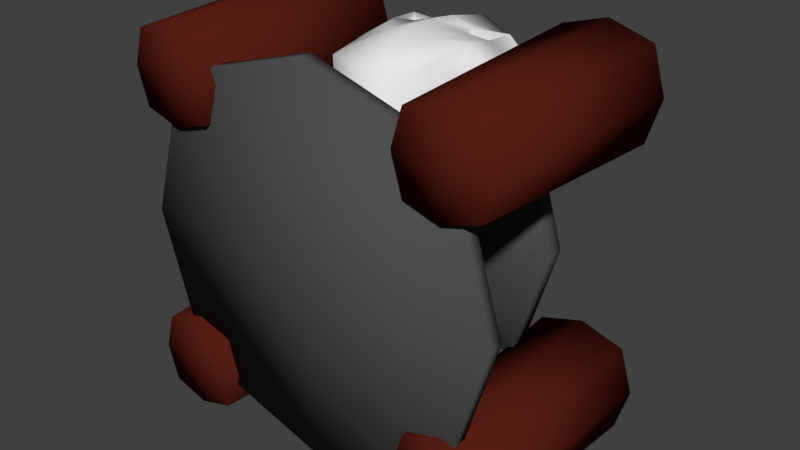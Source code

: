 # Source: Zombie_Necropolis.blend  (saved by Blender 2.72.0; exported with 4.5.12 LTS)
import bpy
from mathutils import Matrix  # noqa: F401  (used for matrix-valued properties, if any)

bpy.ops.wm.read_factory_settings(use_empty=True)
scene = bpy.context.scene
scene.name = 'Scene'

# ---- collections
col_collection_1 = bpy.data.collections.new('Collection 1'); scene.collection.children.link(col_collection_1)

# ---- materials (node trees are filled in below, after node groups)
mat_bleached_stone = bpy.data.materials.new('Bleached Stone')
mat_bleached_stone.alpha_threshold = 0.0
mat_bleached_stone.use_transparent_shadow = False
mat_bleached_stone.roughness = 0.5
mat_bleached_stone.specular_intensity = 0.15
mat_bleached_stone.line_color = (0.0, 0.0, 0.0, 1.0)
mat_dark_stone = bpy.data.materials.new('Dark Stone')
mat_dark_stone.alpha_threshold = 0.0
mat_dark_stone.use_transparent_shadow = False
mat_dark_stone.diffuse_color = (0.08001, 0.08001, 0.08001, 1.0)
mat_dark_stone.specular_color = (0.2079, 0.2079, 0.2079)
mat_dark_stone.roughness = 0.5
mat_dark_stone.specular_intensity = 0.15
mat_red_stone = bpy.data.materials.new('Red Stone')
mat_red_stone.alpha_threshold = 0.0
mat_red_stone.use_transparent_shadow = False
mat_red_stone.diffuse_color = (0.09463, 0.01378, 0.007567, 1.0)
mat_red_stone.specular_color = (0.1789, 0.01687, 0.01039)
mat_red_stone.roughness = 0.5
mat_red_stone.specular_intensity = 0.15
mat_glowing_red = bpy.data.materials.new('Glowing Red')
mat_glowing_red.alpha_threshold = 0.0
mat_glowing_red.use_transparent_shadow = False
mat_glowing_red.diffuse_color = (0.5705, 0.05186, 0.02798, 1.0)
mat_glowing_red.specular_color = (0.6038, 0.6038, 0.6038)
mat_glowing_red.roughness = 0.5
mat_glowing_red.specular_intensity = 0.05

# ---- material node trees

# ---- world
world_world = bpy.data.worlds.new('World'); scene.world = world_world
world_world.color = (0.05088, 0.05088, 0.05088)
world_world.use_sun_shadow = False
world_world.sun_shadow_jitter_overblur = 0.0
world_world.cycles.sampling_method = 'MANUAL'
world_world.cycles.sample_map_resolution = 256

# ---- meshes
me_zombie_necropolis = bpy.data.meshes.new('Zombie Necropolis')
me_zombie_necropolis.from_pydata([(1.0, 0.04444, -0.8418), (1.0, -0.05556, -0.8418), (-1.0, -0.05556, -0.8418), (-1.0, 0.04444, -0.8418), (1.0, 0.04444, 1.158), (1.0, -0.05556, 1.158), (-1.0, -0.05556, 1.158), (-1.0, 0.04444, 1.158), (2.682e-07, 0.04444, -1.142), (2.98e-08, -0.05556, -1.142), (2.682e-07, 0.04444, 1.458), (-4.47e-07, -0.05556, 1.458), (1.3, 0.04444, 0.1582), (1.3, -0.05556, 0.1582), (-1.3, -0.05556, 0.1582), (-1.3, 0.04444, 0.1582), (-2.831e-07, -0.05556, 0.1582), (0.72, 0.09444, -0.5618), (0.8, 0.09444, -0.6418), (-0.8, 0.09444, -0.6418), (0.8, 0.09444, 0.9582), (-0.8, 0.09444, 0.9582), (2.782e-07, 0.09444, -0.8818), (2.782e-07, 0.09444, 1.198), (1.04, 0.09444, 0.1582), (-1.04, 0.09444, 0.1582), (0.36, 0.04444, -0.2018), (-0.72, 0.09444, -0.5618), (0.72, 0.09444, 0.8782), (-0.72, 0.09444, 0.8782), (2.833e-07, 0.09444, -0.7778), (2.833e-07, 0.09444, 1.094), (0.936, 0.09444, 0.1582), (-0.936, 0.09444, 0.1582), (-0.36, 0.04444, -0.2018), (0.36, 0.04444, 0.5182), (-0.36, 0.04444, 0.5182), (2.992e-07, 0.04444, -0.3098), (2.992e-07, 0.04444, 0.6262), (0.468, 0.04444, 0.1582), (-0.468, 0.04444, 0.1582), (3.239e-07, 0.1114, 0.1524), (-0.25, 0.4944, -0.09183), (-0.5, 0.6194, -0.3418), (0.5, 0.6194, -0.3418), (0.25, 0.4944, -0.09183), (-0.25, 0.4944, 0.4082), (-0.5, 0.6194, 0.6582), (0.5, 0.6194, 0.6582), (0.25, 0.4944, 0.4082), (-0.5, 0.7444, -0.3418), (0.5, 0.7444, -0.3418), (-0.5, 0.7444, 0.6582), (0.5, 0.7444, 0.6582), (-0.25, 0.8694, -0.09183), (0.25, 0.8694, -0.09183), (-0.25, 0.8694, 0.4082), (0.25, 0.8694, 0.4082), (-0.75, 0.9944, -0.5918), (0.75, 0.9944, -0.5918), (-0.75, 0.9944, 0.9082), (0.75, 0.9944, 0.9082), (2.98e-08, 0.6194, 0.8082), (2.98e-08, 0.6194, -0.4918), (2.98e-08, 0.4944, 0.4832), (2.98e-08, 0.4944, -0.1668), (2.98e-08, 0.7444, 0.8082), (2.98e-08, 0.7444, -0.4918), (4.47e-08, 0.8694, 0.4832), (2.98e-08, 0.8694, -0.1668), (2.98e-08, 0.9944, 1.133), (2.98e-08, 0.9944, -0.8168), (-0.325, 0.4944, 0.1582), (-0.65, 0.6194, 0.1582), (0.65, 0.6194, 0.1582), (0.325, 0.4944, 0.1582), (-0.65, 0.7444, 0.1582), (0.65, 0.7444, 0.1582), (-0.325, 0.8694, 0.1582), (0.325, 0.8694, 0.1582), (-0.975, 0.9944, 0.1582), (0.975, 0.9944, 0.1582), (-0.16, 0.4944, -0.001833), (-0.75, 1.119, -0.5918), (0.75, 1.119, -0.5918), (-0.75, 1.119, 0.9082), (0.75, 1.119, 0.9082), (-0.375, 1.369, -0.2168), (0.375, 1.369, -0.2168), (-0.375, 1.369, 0.5332), (0.375, 1.369, 0.5332), (-0.3, 1.619, -0.1418), (0.3, 1.619, -0.1418), (-0.3, 1.619, 0.4582), (0.3, 1.619, 0.4582), (2.98e-08, 1.119, 1.133), (2.98e-08, 1.119, -0.8168), (2.98e-08, 1.369, 0.6457), (2.98e-08, 1.369, -0.3293), (2.98e-08, 1.619, 0.5482), (2.98e-08, 1.619, -0.2318), (-0.975, 1.119, 0.1582), (0.975, 1.119, 0.1582), (-0.4875, 1.369, 0.1582), (0.4875, 1.369, 0.1582), (-0.39, 1.619, 0.1582), (0.39, 1.619, 0.1582), (-0.192, 1.669, -0.03383), (-0.24, 1.669, -0.08183), (0.24, 1.669, -0.08183), (-0.24, 1.669, 0.3982), (0.24, 1.669, 0.3982), (2.98e-08, 1.669, 0.4702), (2.98e-08, 1.669, -0.1538), (-0.312, 1.669, 0.1582), (0.312, 1.669, 0.1582), (-0.096, 1.619, 0.06217), (0.192, 1.669, -0.03383), (-0.192, 1.669, 0.3502), (0.192, 1.669, 0.3502), (2.98e-08, 1.669, 0.4078), (2.98e-08, 1.669, -0.09143), (-0.2496, 1.669, 0.1582), (0.2496, 1.669, 0.1582), (0.096, 1.619, 0.06217), (-0.096, 1.619, 0.2542), (0.096, 1.619, 0.2542), (2.98e-08, 1.619, 0.283), (2.98e-08, 1.619, 0.03337), (-0.1248, 1.619, 0.1582), (0.1248, 1.619, 0.1582), (2.98e-08, 1.619, 0.1582), (-0.2, 0.4444, -0.04183), (0.2, 0.4444, -0.04183), (-0.2, 0.4444, 0.3582), (0.2, 0.4444, 0.3582), (2.98e-08, 0.4444, 0.4182), (2.98e-08, 0.4444, -0.1018), (-0.26, 0.4444, 0.1582), (0.26, 0.4444, 0.1582), (0.16, 0.4944, -0.001833), (-0.16, 0.4944, 0.3182), (0.16, 0.4944, 0.3182), (2.98e-08, 0.4944, 0.3662), (2.98e-08, 0.4944, -0.04983), (-0.208, 0.4944, 0.1582), (0.208, 0.4944, 0.1582), (2.98e-08, 0.3658, 0.1582), (-0.3534, 0.8786, 1.184), (-0.3534, 0.8786, 0.3056), (0.3534, 0.8786, 0.3056), (0.3534, 0.8786, 1.184), (-0.5, 1.522, 0.9965), (-0.5, 1.522, 0.7289), (0.5, 1.522, 0.7289), (0.5, 1.522, 0.9965), (2.98e-08, 1.622, 0.3056), (2.98e-08, 0.422, 0.3056), (2.98e-08, 1.63, 1.306), (2.98e-08, 0.422, 1.284), (-0.55, 1.022, 1.191), (-0.55, 1.022, 0.3056), (0.55, 1.022, 0.3056), (0.55, 1.022, 1.191), (2.98e-08, 1.022, 0.3056), (2.98e-08, 0.8879, 1.415), (0.25, 1.572, 0.3056), (0.25, 0.4762, 1.284), (0.25, 0.5299, 0.3056), (0.25, 1.572, 1.219), (0.275, 1.022, 0.3056), (0.1685, 0.913, 1.356), (-0.25, 0.5299, 0.3056), (-0.25, 1.572, 1.219), (-0.25, 1.572, 0.3056), (-0.25, 0.4762, 1.284), (-0.1685, 0.913, 1.356), (-0.275, 1.022, 0.3056), (-0.5171, 1.352, 1.118), (-0.5171, 1.352, 0.5003), (0.5171, 1.352, 0.5003), (0.5171, 1.352, 1.118), (2.98e-08, 1.417, 0.3056), (2.98e-08, 1.283, 1.382), (0.2585, 1.384, 0.3056), (0.1392, 1.302, 1.323), (-0.1392, 1.302, 1.323), (-0.2585, 1.384, 0.3056), (-0.5385, 1.137, 0.3056), (0.5385, 1.228, 0.3056), (0.5385, 1.137, 1.154), (2.98e-08, 1.16, 0.3056), (2.98e-08, 1.08, 1.403), (0.2693, 1.148, 0.3056), (0.1872, 1.148, 1.345), (-0.1872, 1.148, 1.345), (-0.2693, 1.148, 0.3056), (-0.5385, 1.137, 1.154), (-0.3017, 0.7042, 0.3056), (-0.375, 1.547, 1.139), (-0.4125, 1.022, 0.3056), (-0.375, 1.547, 0.5782), (-0.3017, 0.7042, 1.293), (-0.3138, 1.022, 1.331), (-0.3696, 1.368, 1.314), (-0.3878, 1.368, 0.3056), (-0.3629, 1.16, 1.325), (-0.4039, 1.234, 0.3056), (0.375, 1.547, 0.5782), (0.3017, 0.7042, 1.293), (0.3138, 1.022, 1.331), (0.3017, 0.7042, 0.3056), (0.375, 1.547, 1.139), (0.4125, 1.022, 0.3056), (0.3878, 1.368, 0.3056), (0.3696, 1.368, 1.314), (0.4039, 1.143, 0.3056), (0.3629, 1.16, 1.325), (-0.1342, 1.293, 1.223), (-0.1821, 1.139, 1.245), (-0.3646, 1.358, 1.215), (-0.3578, 1.151, 1.226), (0.1342, 1.293, 1.223), (0.1821, 1.139, 1.245), (0.3646, 1.358, 1.215), (0.3578, 1.151, 1.226), (0.75, -0.103, 1.389), (0.75, -0.103, 0.8888), (1.25, -0.103, 0.8888), (1.25, -0.103, 1.389), (0.7, 1.412, 1.439), (0.7, 1.412, 0.8388), (1.3, 1.412, 0.8388), (1.3, 1.412, 1.439), (1.0, 1.412, 0.7488), (1.0, -0.103, 0.8138), (1.0, 1.412, 1.529), (1.0, -0.103, 1.464), (0.61, 1.412, 1.139), (0.675, -0.103, 1.139), (1.39, 1.412, 1.139), (1.325, -0.103, 1.139), (1.0, -0.103, 1.139), (0.76, 1.292, 1.379), (0.76, 1.412, 1.379), (0.76, 1.412, 0.8988), (1.24, 1.412, 0.8988), (1.24, 1.412, 1.379), (1.0, 1.412, 0.8268), (1.0, 1.412, 1.451), (0.688, 1.412, 1.139), (1.312, 1.412, 1.139), (0.76, 1.292, 0.8988), (1.24, 1.292, 0.8988), (1.24, 1.292, 1.379), (1.0, 1.292, 0.8268), (1.0, 1.292, 1.451), (0.688, 1.292, 1.139), (1.312, 1.292, 1.139), (1.0, 1.292, 1.139), (-1.25, -0.103, 1.389), (-1.25, -0.103, 0.8888), (-0.75, -0.103, 0.8888), (-0.75, -0.103, 1.389), (-1.3, 1.412, 1.439), (-1.3, 1.412, 0.8388), (-0.7, 1.412, 0.8388), (-0.7, 1.412, 1.439), (-1.0, 1.412, 0.7488), (-1.0, -0.103, 0.8138), (-1.0, 1.412, 1.529), (-1.0, -0.103, 1.464), (-1.39, 1.412, 1.139), (-1.325, -0.103, 1.139), (-0.61, 1.412, 1.139), (-0.675, -0.103, 1.139), (-1.0, -0.103, 1.139), (-1.24, 1.292, 1.379), (-1.24, 1.412, 1.379), (-1.24, 1.412, 0.8988), (-0.76, 1.412, 0.8988), (-0.76, 1.412, 1.379), (-1.0, 1.412, 0.8268), (-1.0, 1.412, 1.451), (-1.312, 1.412, 1.139), (-0.688, 1.412, 1.139), (-1.24, 1.292, 0.8988), (-0.76, 1.292, 0.8988), (-0.76, 1.292, 1.379), (-1.0, 1.292, 0.8268), (-1.0, 1.292, 1.451), (-1.312, 1.292, 1.139), (-0.688, 1.292, 1.139), (-1.0, 1.292, 1.139), (-1.25, -0.103, -0.6112), (-1.25, -0.103, -1.111), (-0.75, -0.103, -1.111), (-0.75, -0.103, -0.6112), (-1.3, 1.412, -0.5612), (-1.3, 1.412, -1.161), (-0.7, 1.412, -1.161), (-0.7, 1.412, -0.5612), (-1.0, 1.412, -1.251), (-1.0, -0.103, -1.186), (-1.0, 1.412, -0.4712), (-1.0, -0.103, -0.5362), (-1.39, 1.412, -0.8612), (-1.325, -0.103, -0.8612), (-0.61, 1.412, -0.8612), (-0.675, -0.103, -0.8612), (-1.0, -0.103, -0.8612), (-1.24, 1.292, -0.6212), (-1.24, 1.412, -0.6212), (-1.24, 1.412, -1.101), (-0.76, 1.412, -1.101), (-0.76, 1.412, -0.6212), (-1.0, 1.412, -1.173), (-1.0, 1.412, -0.5492), (-1.312, 1.412, -0.8612), (-0.688, 1.412, -0.8612), (-1.24, 1.292, -1.101), (-0.76, 1.292, -1.101), (-0.76, 1.292, -0.6212), (-1.0, 1.292, -1.173), (-1.0, 1.292, -0.5492), (-1.312, 1.292, -0.8612), (-0.688, 1.292, -0.8612), (-1.0, 1.292, -0.8612), (0.75, -0.103, -0.6112), (0.75, -0.103, -1.111), (1.25, -0.103, -1.111), (1.25, -0.103, -0.6112), (0.7, 1.412, -0.5612), (0.7, 1.412, -1.161), (1.3, 1.412, -1.161), (1.3, 1.412, -0.5612), (1.0, 1.412, -1.251), (1.0, -0.103, -1.186), (1.0, 1.412, -0.4712), (1.0, -0.103, -0.5362), (0.61, 1.412, -0.8612), (0.675, -0.103, -0.8612), (1.39, 1.412, -0.8612), (1.325, -0.103, -0.8612), (1.0, -0.103, -0.8612), (0.76, 1.292, -0.6212), (0.76, 1.412, -0.6212), (0.76, 1.412, -1.101), (1.24, 1.412, -1.101), (1.24, 1.412, -0.6212), (1.0, 1.412, -1.173), (1.0, 1.412, -0.5492), (0.688, 1.412, -0.8612), (1.312, 1.412, -0.8612), (0.76, 1.292, -1.101), (1.24, 1.292, -1.101), (1.24, 1.292, -0.6212), (1.0, 1.292, -1.173), (1.0, 1.292, -0.5492), (0.688, 1.292, -0.8612), (1.312, 1.292, -0.8612), (1.0, 1.292, -0.8612)], [], [(8, 9, 2, 3), (10, 7, 6, 11), (12, 4, 5, 13), (16, 11, 6, 14), (14, 6, 7, 15), (0, 8, 22, 18), (0, 1, 9, 8), (4, 10, 11, 5), (13, 5, 11, 16), (10, 4, 20, 23), (0, 12, 13, 1), (9, 16, 14, 2), (2, 14, 15, 3), (12, 0, 18, 24), (1, 13, 16, 9), (3, 15, 25, 19), (18, 22, 30, 17), (23, 20, 28, 31), (24, 18, 17, 32), (19, 25, 33, 27), (7, 10, 23, 21), (15, 7, 21, 25), (4, 12, 24, 20), (8, 3, 19, 22), (17, 30, 37, 26), (31, 28, 35, 38), (32, 17, 26, 39), (27, 33, 40, 34), (21, 23, 31, 29), (25, 21, 29, 33), (20, 24, 32, 28), (22, 19, 27, 30), (41, 37, 34, 40), (39, 26, 37, 41), (38, 41, 40, 36), (35, 39, 41, 38), (29, 31, 38, 36), (33, 29, 36, 40), (28, 32, 39, 35), (30, 27, 34, 37), (72, 73, 43, 42), (63, 43, 50, 67), (74, 75, 45, 44), (49, 64, 136, 135), (65, 63, 44, 45), (64, 62, 47, 46), (67, 50, 54, 69), (74, 44, 51, 77), (62, 48, 53, 66), (73, 47, 52, 76), (69, 54, 58, 71), (77, 51, 55, 79), (66, 53, 57, 68), (76, 52, 56, 78), (79, 55, 59, 81), (68, 57, 61, 70), (78, 56, 60, 80), (44, 63, 67, 51), (42, 65, 137, 132), (42, 43, 63, 65), (49, 48, 62, 64), (51, 67, 69, 55), (47, 62, 66, 52), (55, 69, 71, 59), (52, 66, 68, 56), (56, 68, 70, 60), (46, 47, 73, 72), (48, 49, 75, 74), (72, 42, 132, 138), (48, 74, 77, 53), (43, 73, 76, 50), (53, 77, 79, 57), (50, 76, 78, 54), (57, 79, 81, 61), (54, 78, 80, 58), (75, 49, 135, 139), (58, 80, 101, 83), (70, 61, 86, 95), (81, 59, 84, 102), (71, 58, 83, 96), (60, 70, 95, 85), (59, 71, 96, 84), (80, 60, 85, 101), (61, 81, 102, 86), (96, 83, 87, 98), (98, 87, 91, 100), (102, 84, 88, 104), (95, 86, 90, 97), (101, 85, 89, 103), (93, 99, 112, 110), (104, 88, 92, 106), (97, 90, 94, 99), (103, 89, 93, 105), (84, 96, 98, 88), (88, 98, 100, 92), (85, 95, 97, 89), (92, 100, 113, 109), (89, 97, 99, 93), (86, 102, 104, 90), (83, 101, 103, 87), (105, 93, 110, 114), (90, 104, 106, 94), (87, 103, 105, 91), (94, 106, 115, 111), (110, 112, 120, 118), (109, 113, 121, 117), (114, 110, 118, 122), (111, 115, 123, 119), (100, 91, 108, 113), (106, 92, 109, 115), (99, 94, 111, 112), (91, 105, 114, 108), (118, 120, 127, 125), (117, 121, 128, 124), (122, 118, 125, 129), (119, 123, 130, 126), (113, 108, 107, 121), (115, 109, 117, 123), (112, 111, 119, 120), (108, 114, 122, 107), (131, 130, 124, 128), (129, 131, 128, 116), (127, 126, 130, 131), (125, 127, 131, 129), (121, 107, 116, 128), (123, 117, 124, 130), (120, 119, 126, 127), (107, 122, 129, 116), (135, 136, 143, 142), (132, 137, 144, 82), (138, 132, 82, 145), (139, 135, 142, 146), (65, 45, 133, 137), (64, 46, 134, 136), (45, 75, 139, 133), (46, 72, 138, 134), (147, 145, 82, 144), (146, 147, 144, 140), (143, 141, 145, 147), (142, 143, 147, 146), (137, 133, 140, 144), (136, 134, 141, 143), (133, 139, 146, 140), (134, 138, 145, 141), (160, 161, 149, 148), (213, 162, 150, 211), (162, 163, 151, 150), (203, 160, 148, 202), (209, 211, 150, 151), (199, 201, 153, 152), (177, 164, 157, 172), (171, 165, 159, 167), (175, 172, 157, 159), (169, 166, 156, 158), (197, 188, 161, 160), (216, 189, 162, 213), (189, 190, 163, 162), (206, 197, 160, 203), (196, 191, 164, 177), (194, 192, 165, 171), (164, 170, 168, 157), (159, 157, 168, 167), (210, 171, 167, 209), (212, 208, 166, 169), (191, 193, 170, 164), (217, 194, 171, 210), (165, 176, 175, 159), (158, 156, 174, 173), (200, 177, 172, 198), (202, 198, 172, 175), (192, 195, 176, 165), (207, 196, 177, 200), (152, 153, 179, 178), (208, 154, 180, 214), (154, 155, 181, 180), (199, 152, 178, 204), (174, 156, 182, 187), (169, 158, 183, 185), (156, 166, 184, 182), (212, 169, 185, 215), (158, 173, 186, 183), (201, 174, 187, 205), (178, 179, 188, 197), (214, 180, 189, 216), (180, 181, 190, 189), (204, 178, 197, 206), (187, 182, 191, 196), (185, 183, 192, 194), (182, 184, 193, 191), (217, 215, 224, 225), (183, 186, 195, 192), (205, 187, 196, 207), (176, 203, 202, 175), (173, 174, 201, 199), (195, 206, 203, 176), (161, 200, 198, 149), (148, 149, 198, 202), (188, 207, 200, 161), (173, 199, 204, 186), (153, 201, 205, 179), (204, 206, 221, 220), (179, 205, 207, 188), (170, 213, 211, 168), (167, 168, 211, 209), (193, 216, 213, 170), (163, 210, 209, 151), (155, 154, 208, 212), (190, 217, 210, 163), (166, 208, 214, 184), (155, 212, 215, 181), (184, 214, 216, 193), (181, 215, 217, 190), (218, 220, 221, 219), (206, 195, 219, 221), (195, 186, 218, 219), (186, 204, 220, 218), (224, 222, 223, 225), (194, 217, 225, 223), (215, 185, 222, 224), (185, 194, 223, 222), (238, 231, 227, 239), (234, 232, 228, 235), (240, 233, 229, 241), (236, 230, 226, 237), (242, 235, 228, 241), (234, 231, 245, 248), (231, 234, 235, 227), (233, 236, 237, 229), (239, 227, 235, 242), (236, 233, 247, 249), (230, 238, 239, 226), (232, 240, 241, 228), (237, 242, 241, 229), (238, 230, 244, 250), (226, 239, 242, 237), (240, 232, 246, 251), (248, 245, 252, 255), (249, 247, 254, 256), (250, 244, 243, 257), (251, 246, 253, 258), (230, 236, 249, 244), (233, 240, 251, 247), (232, 234, 248, 246), (231, 238, 250, 245), (259, 255, 252, 257), (258, 253, 255, 259), (256, 259, 257, 243), (254, 258, 259, 256), (244, 249, 256, 243), (247, 251, 258, 254), (246, 248, 255, 253), (245, 250, 257, 252), (272, 265, 261, 273), (268, 266, 262, 269), (274, 267, 263, 275), (270, 264, 260, 271), (276, 269, 262, 275), (268, 265, 279, 282), (265, 268, 269, 261), (267, 270, 271, 263), (273, 261, 269, 276), (270, 267, 281, 283), (264, 272, 273, 260), (266, 274, 275, 262), (271, 276, 275, 263), (272, 264, 278, 284), (260, 273, 276, 271), (274, 266, 280, 285), (282, 279, 286, 289), (283, 281, 288, 290), (284, 278, 277, 291), (285, 280, 287, 292), (264, 270, 283, 278), (267, 274, 285, 281), (266, 268, 282, 280), (265, 272, 284, 279), (293, 289, 286, 291), (292, 287, 289, 293), (290, 293, 291, 277), (288, 292, 293, 290), (278, 283, 290, 277), (281, 285, 292, 288), (280, 282, 289, 287), (279, 284, 291, 286), (306, 299, 295, 307), (302, 300, 296, 303), (308, 301, 297, 309), (304, 298, 294, 305), (310, 303, 296, 309), (302, 299, 313, 316), (299, 302, 303, 295), (301, 304, 305, 297), (307, 295, 303, 310), (304, 301, 315, 317), (298, 306, 307, 294), (300, 308, 309, 296), (305, 310, 309, 297), (306, 298, 312, 318), (294, 307, 310, 305), (308, 300, 314, 319), (316, 313, 320, 323), (317, 315, 322, 324), (318, 312, 311, 325), (319, 314, 321, 326), (298, 304, 317, 312), (301, 308, 319, 315), (300, 302, 316, 314), (299, 306, 318, 313), (327, 323, 320, 325), (326, 321, 323, 327), (324, 327, 325, 311), (322, 326, 327, 324), (312, 317, 324, 311), (315, 319, 326, 322), (314, 316, 323, 321), (313, 318, 325, 320), (340, 333, 329, 341), (336, 334, 330, 337), (342, 335, 331, 343), (338, 332, 328, 339), (344, 337, 330, 343), (336, 333, 347, 350), (333, 336, 337, 329), (335, 338, 339, 331), (341, 329, 337, 344), (338, 335, 349, 351), (332, 340, 341, 328), (334, 342, 343, 330), (339, 344, 343, 331), (340, 332, 346, 352), (328, 341, 344, 339), (342, 334, 348, 353), (350, 347, 354, 357), (351, 349, 356, 358), (352, 346, 345, 359), (353, 348, 355, 360), (332, 338, 351, 346), (335, 342, 353, 349), (334, 336, 350, 348), (333, 340, 352, 347), (361, 357, 354, 359), (360, 355, 357, 361), (358, 361, 359, 345), (356, 360, 361, 358), (346, 351, 358, 345), (349, 353, 360, 356), (348, 350, 357, 355), (347, 352, 359, 354)])
me_zombie_necropolis.polygons.foreach_set('use_smooth', [True] * 348)
me_zombie_necropolis.polygons.foreach_set('material_index', [1, 1, 1, 1, 1, 1, 1, 1, 1, 1, 1, 1, 1, 1, 1, 1, 0, 0, 0, 0, 1, 1, 1, 1, 1, 1, 1, 1, 0, 0, 0, 0, 3, 3, 3, 3, 1, 1, 1, 1, 1, 1, 1, 1, 1, 1, 1, 1, 1, 1, 1, 1, 1, 1, 1, 0, 1, 1, 1, 1, 1, 1, 1, 1, 1, 0, 1, 1, 1, 1, 1, 1, 1, 1, 1, 1, 1, 0, 1, 1, 0, 1, 1, 1, 1, 1, 1, 0, 1, 0, 1, 1, 1, 1, 1, 0, 0, 1, 1, 1, 0, 1, 1, 0, 0, 0, 0, 0, 0, 0, 0, 0, 1, 1, 1, 1, 0, 0, 0, 0, 3, 3, 3, 3, 1, 1, 1, 1, 1, 1, 1, 1, 1, 1, 1, 1, 3, 3, 3, 3, 1, 1, 1, 1, 0, 0, 0, 0, 0, 0, 0, 0, 0, 0, 0, 0, 0, 0, 0, 0, 0, 0, 0, 0, 0, 0, 0, 0, 0, 0, 0, 0, 0, 0, 0, 0, 0, 0, 0, 0, 0, 0, 0, 0, 0, 0, 0, 0, 0, 0, 0, 0, 0, 0, 0, 0, 0, 0, 0, 0, 0, 0, 0, 0, 0, 0, 0, 0, 0, 0, 0, 0, 3, 0, 0, 0, 3, 0, 0, 0, 2, 2, 2, 2, 2, 2, 2, 2, 2, 2, 2, 2, 2, 2, 2, 2, 2, 2, 2, 2, 2, 2, 2, 2, 2, 2, 2, 2, 2, 2, 2, 2, 2, 2, 2, 2, 2, 2, 2, 2, 2, 2, 2, 2, 2, 2, 2, 2, 2, 2, 2, 2, 2, 2, 2, 2, 2, 2, 2, 2, 2, 2, 2, 2, 2, 2, 2, 2, 2, 2, 2, 2, 2, 2, 2, 2, 2, 2, 2, 2, 2, 2, 2, 2, 2, 2, 2, 2, 2, 2, 2, 2, 2, 2, 2, 2, 2, 2, 2, 2, 2, 2, 2, 2, 2, 2, 2, 2, 2, 2, 2, 2, 2, 2, 2, 2, 2, 2, 2, 2, 2, 2, 2, 2, 2, 2, 2, 2])
_uv = me_zombie_necropolis.uv_layers.new(name='UVMap')
_uv.uv.foreach_set('vector', [0.9783, 0.4123, 0.9647, 0.4123, 0.9654, 0.2733, 0.979, 0.2733, 0.5877, 0.7456, 0.5899, 0.884, 0.5763, 0.884, 0.574, 0.7456, 0.9637, 0.4177, 0.9647, 0.5466, 0.951, 0.5465, 0.9501, 0.4176, 0.5097, 0.1731, 0.3398, 0.1212, 0.4182, 2.155e-07, 0.5606, 0.0, 0.9501, 0.1289, 0.9511, 6.176e-05, 0.9647, 0.0, 0.9637, 0.1289, 0.3398, 0.07991, 0.3398, 0.2251, 0.3058, 0.2147, 0.3058, 0.09855, 0.979, 0.5514, 0.9654, 0.5514, 0.9647, 0.4123, 0.9783, 0.4123, 0.5899, 0.606, 0.5877, 0.7456, 0.574, 0.7456, 0.5763, 0.6059, 0.4587, 0.3463, 0.3398, 0.2664, 0.3398, 0.1212, 0.5097, 0.1731, 0.0, 0.1212, 0.07841, 1.492e-07, 0.0967, 0.03462, 0.03397, 0.1316, 0.9647, 0.2733, 0.9637, 0.4177, 0.9501, 0.4176, 0.951, 0.2733, 0.6796, 0.2251, 0.5097, 0.1731, 0.5606, 0.0, 0.6796, 0.07991, 0.9511, 0.2733, 0.9501, 0.1289, 0.9637, 0.1289, 0.9647, 0.2732, 0.2209, 0.0, 0.3398, 0.07991, 0.3058, 0.09855, 0.2107, 0.03462, 0.6012, 0.3463, 0.4587, 0.3463, 0.5097, 0.1731, 0.6796, 0.2251, 0.2614, 0.3463, 0.1189, 0.3463, 0.1291, 0.3116, 0.2431, 0.3116, 0.3058, 0.09855, 0.3058, 0.2147, 0.2922, 0.2105, 0.2922, 0.106, 0.03397, 0.1316, 0.0967, 0.03462, 0.104, 0.04847, 0.04756, 0.1357, 0.2107, 0.03462, 0.3058, 0.09855, 0.2922, 0.106, 0.2066, 0.04847, 0.2431, 0.3116, 0.1291, 0.3116, 0.1332, 0.2978, 0.2357, 0.2978, 4.066e-08, 0.2664, 0.0, 0.1212, 0.03397, 0.1316, 0.03397, 0.2477, 0.1189, 0.3463, 4.066e-08, 0.2664, 0.03397, 0.2477, 0.1291, 0.3116, 0.07841, 1.492e-07, 0.2209, 0.0, 0.2107, 0.03462, 0.0967, 0.03462, 0.3398, 0.2251, 0.2614, 0.3463, 0.2431, 0.3116, 0.3058, 0.2147, 0.2922, 0.106, 0.2922, 0.2105, 0.2311, 0.1918, 0.2311, 0.1396, 0.04756, 0.1357, 0.104, 0.04847, 0.137, 0.1108, 0.1087, 0.1544, 0.2066, 0.04847, 0.2922, 0.106, 0.2311, 0.1396, 0.1882, 0.1108, 0.2357, 0.2978, 0.1332, 0.2978, 0.1515, 0.2355, 0.2028, 0.2355, 0.03397, 0.2477, 0.03397, 0.1316, 0.04756, 0.1357, 0.04756, 0.2402, 0.1291, 0.3116, 0.03397, 0.2477, 0.04756, 0.2402, 0.1332, 0.2978, 0.0967, 0.03462, 0.2107, 0.03462, 0.2066, 0.04847, 0.104, 0.04847, 0.3058, 0.2147, 0.2431, 0.3116, 0.2357, 0.2978, 0.2922, 0.2105, 0.1935, 0.1804, 0.2311, 0.1918, 0.2028, 0.2355, 0.1515, 0.2355, 0.1882, 0.1108, 0.2311, 0.1396, 0.2311, 0.1918, 0.1935, 0.1804, 0.1087, 0.1544, 0.1935, 0.1804, 0.1515, 0.2355, 0.1087, 0.2067, 0.137, 0.1108, 0.1882, 0.1108, 0.1935, 0.1804, 0.1087, 0.1544, 0.04756, 0.2402, 0.04756, 0.1357, 0.1087, 0.1544, 0.1087, 0.2067, 0.1332, 0.2978, 0.04756, 0.2402, 0.1087, 0.2067, 0.1515, 0.2355, 0.104, 0.04847, 0.2066, 0.04847, 0.1882, 0.1108, 0.137, 0.1108, 0.2922, 0.2105, 0.2357, 0.2978, 0.2028, 0.2355, 0.2311, 0.1918, 0.3526, 0.4761, 0.3653, 0.4328, 0.4247, 0.4728, 0.3823, 0.4961, 0.979, 0.3428, 0.9794, 0.2733, 0.9964, 0.2733, 0.9961, 0.3428, 0.3143, 0.6059, 0.3271, 0.5627, 0.3627, 0.5627, 0.3855, 0.6059, 0.2974, 0.5427, 0.2974, 0.5064, 0.3059, 0.509, 0.3059, 0.538, 0.3823, 0.5324, 0.4247, 0.5454, 0.3855, 0.6059, 0.3627, 0.5627, 0.2974, 0.5064, 0.2548, 0.4934, 0.294, 0.4328, 0.317, 0.4761, 0.4247, 0.7185, 0.3855, 0.7791, 0.3626, 0.7358, 0.3822, 0.7055, 0.9825, 0.07218, 0.9829, 0.0, 1.0, 7.614e-05, 0.9995, 0.07226, 0.9746, 0.7255, 0.9757, 0.6556, 0.9927, 0.6556, 0.9916, 0.7255, 0.979, 0.4768, 0.9795, 0.4124, 0.9966, 0.4123, 0.9961, 0.4768, 0.1699, 0.7488, 0.1699, 0.7125, 0.2548, 0.6659, 0.2548, 0.7747, 0.3653, 0.6059, 0.4247, 0.6459, 0.3822, 0.6692, 0.3525, 0.6492, 0.2548, 0.6665, 0.294, 0.6059, 0.3169, 0.6492, 0.2973, 0.6795, 0.3143, 0.7791, 0.2548, 0.7391, 0.2973, 0.7158, 0.327, 0.7358, 0.1147, 0.7791, 0.1503, 0.7791, 0.196, 0.8656, 0.08919, 0.8656, 0.08499, 0.7228, 0.08499, 0.7591, 0.0, 0.8057, 4.88e-08, 0.6968, 0.1402, 0.6925, 0.1046, 0.6925, 0.05881, 0.6059, 0.1656, 0.6059, 0.9794, 0.4123, 0.979, 0.3428, 0.9961, 0.3428, 0.9964, 0.4123, 0.3823, 0.4961, 0.3823, 0.5324, 0.3738, 0.5298, 0.3738, 0.5008, 0.3823, 0.4961, 0.4247, 0.4728, 0.4247, 0.5454, 0.3823, 0.5324, 0.2974, 0.5427, 0.2548, 0.566, 0.2548, 0.4934, 0.2974, 0.5064, 0.4247, 0.6459, 0.4247, 0.7185, 0.3822, 0.7055, 0.3822, 0.6692, 0.9757, 0.7946, 0.9746, 0.7255, 0.9916, 0.7255, 0.9927, 0.7947, 0.1503, 0.7791, 0.1699, 0.7488, 0.2548, 0.7747, 0.196, 0.8656, 0.2548, 0.7391, 0.2548, 0.6665, 0.2973, 0.6795, 0.2973, 0.7158, 0.1046, 0.6925, 0.08499, 0.7228, 4.88e-08, 0.6968, 0.05881, 0.6059, 0.317, 0.4761, 0.294, 0.4328, 0.3653, 0.4328, 0.3526, 0.4761, 0.2548, 0.566, 0.2974, 0.5427, 0.3271, 0.5627, 0.3143, 0.6059, 0.3526, 0.4761, 0.3823, 0.4961, 0.3738, 0.5008, 0.35, 0.4848, 0.9829, 0.1366, 0.9825, 0.07218, 0.9995, 0.07226, 1.0, 0.1367, 0.9795, 0.549, 0.979, 0.4768, 0.9961, 0.4768, 0.9966, 0.5489, 0.294, 0.6059, 0.3653, 0.6059, 0.3525, 0.6492, 0.3169, 0.6492, 0.3855, 0.7791, 0.3143, 0.7791, 0.327, 0.7358, 0.3626, 0.7358, 0.08499, 0.7591, 0.1147, 0.7791, 0.08919, 0.8656, 0.0, 0.8057, 0.1699, 0.7125, 0.1402, 0.6925, 0.1656, 0.6059, 0.2548, 0.6659, 0.3271, 0.5627, 0.2974, 0.5427, 0.3059, 0.538, 0.3296, 0.554, 0.4061, 0.9841, 0.4054, 0.8758, 0.4225, 0.8757, 0.4232, 0.984, 0.6096, 0.6904, 0.6113, 0.5857, 0.6283, 0.5857, 0.6266, 0.6904, 0.9647, 0.1083, 0.9654, 0.0, 0.9825, 7.614e-05, 0.9817, 0.1083, 0.6096, 0.69, 0.6091, 0.7942, 0.592, 0.7942, 0.5925, 0.69, 0.6113, 0.7942, 0.6096, 0.6904, 0.6266, 0.6904, 0.6283, 0.7942, 0.6091, 0.5857, 0.6096, 0.69, 0.5925, 0.69, 0.592, 0.5857, 0.4054, 0.8758, 0.4061, 0.7792, 0.4232, 0.7791, 0.4225, 0.8757, 0.9654, 0.2049, 0.9647, 0.1083, 0.9817, 0.1083, 0.9825, 0.205, 0.2548, 0.5151, 0.196, 0.6059, 0.1617, 0.541, 0.1911, 0.4956, 0.9, 0.603, 0.9003, 0.5509, 0.9345, 0.5613, 0.9343, 0.603, 0.1656, 0.3463, 0.2548, 0.4062, 0.1911, 0.4411, 0.1465, 0.4112, 8.133e-08, 0.4371, 0.05881, 0.3463, 0.09306, 0.4112, 0.06366, 0.4566, 0.08919, 0.6059, 0.0, 0.546, 0.06366, 0.511, 0.1083, 0.541, 0.5946, 0.8756, 0.5946, 0.832, 0.6048, 0.8351, 0.6048, 0.87, 0.833, 0.9208, 0.8333, 0.8667, 0.8677, 0.8751, 0.8674, 0.9184, 0.9, 0.499, 0.9008, 0.4466, 0.9354, 0.4569, 0.9348, 0.4988, 0.7982, 0.9146, 0.7986, 0.8663, 0.833, 0.8783, 0.8327, 0.917, 0.2548, 0.4062, 0.2548, 0.5151, 0.1911, 0.4956, 0.1911, 0.4411, 0.9003, 0.6552, 0.9, 0.603, 0.9343, 0.603, 0.9345, 0.6447, 0.0, 0.546, 8.133e-08, 0.4371, 0.06366, 0.4566, 0.06366, 0.511, 0.6965, 0.8196, 0.6965, 0.8632, 0.6863, 0.8601, 0.6863, 0.8252, 0.9008, 0.5509, 0.9, 0.499, 0.9348, 0.4988, 0.9354, 0.5403, 0.05881, 0.3463, 0.1656, 0.3463, 0.1465, 0.4112, 0.09306, 0.4112, 0.196, 0.6059, 0.08919, 0.6059, 0.1083, 0.541, 0.1617, 0.541, 0.6303, 0.8995, 0.5946, 0.8756, 0.6048, 0.87, 0.6333, 0.8891, 0.8333, 0.9691, 0.833, 0.9208, 0.8674, 0.9184, 0.8677, 0.9571, 0.7986, 0.9688, 0.7982, 0.9146, 0.8327, 0.917, 0.833, 0.9603, 0.6181, 0.7957, 0.6608, 0.7957, 0.6578, 0.806, 0.6236, 0.806, 0.6048, 0.87, 0.6048, 0.8351, 0.6129, 0.8376, 0.6129, 0.8655, 0.6863, 0.8252, 0.6863, 0.8601, 0.6782, 0.8576, 0.6782, 0.8297, 0.6333, 0.8891, 0.6048, 0.87, 0.6129, 0.8655, 0.6358, 0.8808, 0.6236, 0.806, 0.6578, 0.806, 0.6553, 0.8143, 0.628, 0.8143, 0.6965, 0.8632, 0.673, 0.8995, 0.6675, 0.8891, 0.6863, 0.8601, 0.6608, 0.7957, 0.6965, 0.8196, 0.6863, 0.8252, 0.6578, 0.806, 0.5946, 0.832, 0.6181, 0.7957, 0.6236, 0.806, 0.6048, 0.8351, 0.673, 0.8995, 0.6303, 0.8995, 0.6333, 0.8891, 0.6675, 0.8891, 0.6129, 0.8655, 0.6129, 0.8376, 0.6292, 0.8426, 0.6292, 0.8565, 0.6782, 0.8297, 0.6782, 0.8576, 0.6619, 0.8526, 0.6619, 0.8386, 0.6358, 0.8808, 0.6129, 0.8655, 0.6292, 0.8565, 0.6407, 0.8642, 0.628, 0.8143, 0.6553, 0.8143, 0.6504, 0.831, 0.6368, 0.831, 0.6863, 0.8601, 0.6675, 0.8891, 0.6631, 0.8808, 0.6782, 0.8576, 0.6578, 0.806, 0.6863, 0.8252, 0.6782, 0.8297, 0.6553, 0.8143, 0.6048, 0.8351, 0.6236, 0.806, 0.628, 0.8143, 0.6129, 0.8376, 0.6675, 0.8891, 0.6333, 0.8891, 0.6358, 0.8808, 0.6631, 0.8808, 0.6455, 0.8476, 0.6504, 0.831, 0.6619, 0.8386, 0.6619, 0.8526, 0.6407, 0.8642, 0.6455, 0.8476, 0.6619, 0.8526, 0.6543, 0.8642, 0.6292, 0.8426, 0.6368, 0.831, 0.6504, 0.831, 0.6455, 0.8476, 0.6292, 0.8565, 0.6292, 0.8426, 0.6455, 0.8476, 0.6407, 0.8642, 0.6782, 0.8576, 0.6631, 0.8808, 0.6543, 0.8642, 0.6619, 0.8526, 0.6553, 0.8143, 0.6782, 0.8297, 0.6619, 0.8386, 0.6504, 0.831, 0.6129, 0.8376, 0.628, 0.8143, 0.6368, 0.831, 0.6292, 0.8426, 0.6631, 0.8808, 0.6358, 0.8808, 0.6407, 0.8642, 0.6543, 0.8642, 0.3059, 0.538, 0.3059, 0.509, 0.3126, 0.5111, 0.3126, 0.5343, 0.3738, 0.5008, 0.3738, 0.5298, 0.367, 0.5277, 0.367, 0.5045, 0.35, 0.4848, 0.3738, 0.5008, 0.367, 0.5045, 0.348, 0.4917, 0.3296, 0.554, 0.3059, 0.538, 0.3126, 0.5343, 0.3317, 0.5471, 0.3823, 0.5324, 0.3627, 0.5627, 0.3581, 0.554, 0.3738, 0.5298, 0.2974, 0.5064, 0.317, 0.4761, 0.3215, 0.4848, 0.3059, 0.509, 0.3627, 0.5627, 0.3271, 0.5627, 0.3296, 0.554, 0.3581, 0.554, 0.317, 0.4761, 0.3526, 0.4761, 0.35, 0.4848, 0.3215, 0.4848, 0.3399, 0.5194, 0.348, 0.4917, 0.367, 0.5045, 0.367, 0.5277, 0.3317, 0.5471, 0.3399, 0.5194, 0.367, 0.5277, 0.3545, 0.5471, 0.3126, 0.5111, 0.3252, 0.4917, 0.348, 0.4917, 0.3399, 0.5194, 0.3126, 0.5343, 0.3126, 0.5111, 0.3399, 0.5194, 0.3317, 0.5471, 0.3738, 0.5298, 0.3581, 0.554, 0.3545, 0.5471, 0.367, 0.5277, 0.3059, 0.509, 0.3215, 0.4848, 0.3252, 0.4917, 0.3126, 0.5111, 0.3581, 0.554, 0.3296, 0.554, 0.3317, 0.5471, 0.3545, 0.5471, 0.3215, 0.4848, 0.35, 0.4848, 0.348, 0.4917, 0.3252, 0.4917, 0.8677, 0.9899, 0.8677, 0.8667, 0.8945, 0.8667, 0.8945, 0.9889, 0.4428, 0.5542, 0.4271, 0.5647, 0.4389, 0.5331, 0.4318, 0.5088, 0.9682, 0.9178, 0.9682, 0.7947, 0.995, 0.7957, 0.995, 0.9179, 0.9, 0.7947, 0.9015, 0.7818, 0.9207, 0.7767, 0.9435, 0.7914, 0.3744, 0.7824, 0.3818, 0.917, 0.3581, 0.9169, 0.3515, 0.797, 0.5771, 0.4697, 0.5771, 0.5478, 0.5601, 0.5268, 0.5601, 0.4896, 0.5214, 0.502, 0.49, 0.5229, 0.4453, 0.453, 0.4819, 0.4466, 0.4752, 0.7031, 0.4978, 0.7094, 0.4912, 0.7727, 0.458, 0.7617, 0.9682, 0.7947, 0.9682, 0.9307, 0.9341, 0.9308, 0.9341, 0.7947, 0.6624, 0.4587, 0.6624, 0.5857, 0.6283, 0.5857, 0.6283, 0.4466, 0.5521, 0.8958, 0.5521, 0.7799, 0.5678, 0.7801, 0.5678, 0.9011, 0.4528, 0.5676, 0.4438, 0.5878, 0.4271, 0.5647, 0.4428, 0.5542, 0.3026, 0.9126, 0.3151, 0.7967, 0.3308, 0.7914, 0.3308, 0.9125, 0.5507, 0.6761, 0.574, 0.6805, 0.574, 0.6968, 0.5422, 0.6946, 0.5302, 0.5172, 0.5002, 0.539, 0.49, 0.5229, 0.5214, 0.502, 0.4759, 0.6702, 0.5005, 0.6827, 0.4978, 0.7094, 0.4752, 0.7031, 0.49, 0.5229, 0.4585, 0.5438, 0.4247, 0.4846, 0.4453, 0.453, 0.9341, 0.7947, 0.9341, 0.9308, 0.9, 0.9307, 0.9, 0.7947, 0.457, 0.6858, 0.4752, 0.7031, 0.458, 0.7617, 0.4542, 0.7295, 0.6795, 0.4697, 0.6795, 0.5478, 0.6624, 0.5857, 0.6624, 0.4587, 0.5002, 0.539, 0.4686, 0.5581, 0.4585, 0.5438, 0.49, 0.5229, 0.4522, 0.6659, 0.4759, 0.6702, 0.4752, 0.7031, 0.457, 0.6858, 0.4978, 0.7094, 0.521, 0.7078, 0.5259, 0.7687, 0.4912, 0.7727, 0.6283, 0.4466, 0.6283, 0.5857, 0.5942, 0.5857, 0.5942, 0.4587, 0.5371, 0.4916, 0.5214, 0.502, 0.4819, 0.4466, 0.5008, 0.463, 0.9435, 0.7914, 0.9509, 0.6567, 0.9746, 0.6566, 0.9746, 0.7905, 0.5005, 0.6827, 0.5268, 0.6755, 0.521, 0.7078, 0.4978, 0.7094, 0.5519, 0.5169, 0.5302, 0.5172, 0.5214, 0.502, 0.5371, 0.4916, 0.4994, 0.8735, 0.4994, 0.8369, 0.5227, 0.806, 0.5227, 0.8904, 0.2587, 0.8794, 0.2625, 0.8556, 0.2858, 0.8865, 0.2831, 0.9164, 0.2625, 0.8556, 0.2625, 0.819, 0.2858, 0.8021, 0.2858, 0.8865, 0.4956, 0.8898, 0.4994, 0.8735, 0.5227, 0.8904, 0.52, 0.9134, 0.5595, 0.568, 0.5347, 0.5928, 0.5194, 0.569, 0.5465, 0.5455, 0.4731, 0.6098, 0.508, 0.6059, 0.5033, 0.6545, 0.4846, 0.6495, 0.5347, 0.5928, 0.5024, 0.6059, 0.4874, 0.5848, 0.5194, 0.569, 0.4557, 0.6109, 0.4731, 0.6098, 0.4846, 0.6495, 0.4542, 0.6371, 0.508, 0.6059, 0.541, 0.6168, 0.5223, 0.6534, 0.5033, 0.6545, 0.4956, 0.8131, 0.4918, 0.7727, 0.5174, 0.7728, 0.52, 0.7761, 0.5227, 0.8904, 0.5227, 0.806, 0.5521, 0.7799, 0.5521, 0.8958, 0.4714, 0.5927, 0.4557, 0.6009, 0.4438, 0.5878, 0.4528, 0.5676, 0.2858, 0.8865, 0.2858, 0.8021, 0.3151, 0.7967, 0.3026, 0.9126, 0.5545, 0.6474, 0.574, 0.6503, 0.574, 0.6805, 0.5507, 0.6761, 0.5465, 0.5455, 0.5194, 0.569, 0.5002, 0.539, 0.5302, 0.5172, 0.4846, 0.6495, 0.5033, 0.6545, 0.5005, 0.6827, 0.4759, 0.6702, 0.5194, 0.569, 0.4874, 0.5848, 0.4686, 0.5581, 0.5002, 0.539, 0.9415, 0.9597, 0.9415, 0.9308, 0.9547, 0.9314, 0.9547, 0.9603, 0.5033, 0.6545, 0.5223, 0.6534, 0.5268, 0.6755, 0.5005, 0.6827, 0.5601, 0.5338, 0.5465, 0.5455, 0.5302, 0.5172, 0.5519, 0.5169, 0.521, 0.7078, 0.5422, 0.6946, 0.5361, 0.738, 0.5259, 0.7687, 0.5942, 0.4587, 0.5942, 0.5857, 0.5771, 0.5478, 0.5771, 0.4697, 0.5268, 0.6755, 0.5507, 0.6761, 0.5422, 0.6946, 0.521, 0.7078, 0.5528, 0.4811, 0.5371, 0.4916, 0.5008, 0.463, 0.5197, 0.4794, 0.9207, 0.7767, 0.9273, 0.6568, 0.9509, 0.6567, 0.9435, 0.7914, 0.5601, 0.4954, 0.5519, 0.5169, 0.5371, 0.4916, 0.5528, 0.4811, 0.541, 0.6168, 0.5575, 0.6214, 0.5545, 0.6474, 0.5223, 0.6534, 0.4994, 0.8369, 0.4956, 0.8131, 0.52, 0.7761, 0.5227, 0.806, 0.6626, 0.4452, 0.6626, 0.4163, 0.6758, 0.4157, 0.6758, 0.4446, 0.5227, 0.806, 0.52, 0.7761, 0.5383, 0.7764, 0.5521, 0.7799, 0.4585, 0.5438, 0.4428, 0.5542, 0.4318, 0.5088, 0.4247, 0.4846, 0.4054, 0.7832, 0.4054, 0.9171, 0.3818, 0.917, 0.3744, 0.7824, 0.4686, 0.5581, 0.4528, 0.5676, 0.4428, 0.5542, 0.4585, 0.5438, 0.3323, 0.792, 0.3308, 0.7791, 0.3744, 0.7824, 0.3515, 0.797, 0.6965, 0.4896, 0.6965, 0.5268, 0.6795, 0.5478, 0.6795, 0.4697, 0.4278, 0.6654, 0.4522, 0.6659, 0.457, 0.6858, 0.4247, 0.6814, 0.2548, 0.9198, 0.2587, 0.8794, 0.2831, 0.9164, 0.2805, 0.9197, 0.2625, 0.819, 0.2587, 0.8027, 0.2831, 0.7791, 0.2858, 0.8021, 0.4874, 0.5848, 0.4714, 0.5927, 0.4528, 0.5676, 0.4686, 0.5581, 0.4337, 0.6357, 0.4542, 0.6371, 0.4522, 0.6659, 0.4278, 0.6654, 0.4178, 0.3796, 0.4178, 0.4129, 0.3908, 0.404, 0.3956, 0.3801, 0.6931, 0.4445, 0.6931, 0.42, 0.7067, 0.4208, 0.7067, 0.4454, 0.7202, 0.42, 0.7202, 0.4419, 0.7067, 0.4432, 0.7067, 0.4212, 0.9345, 0.6386, 0.9345, 0.6065, 0.9481, 0.6067, 0.9481, 0.6388, 0.4178, 0.3463, 0.4178, 0.3796, 0.3957, 0.3792, 0.3908, 0.3551, 0.6796, 0.4454, 0.6796, 0.4208, 0.6931, 0.42, 0.6931, 0.4445, 0.9354, 0.5345, 0.9354, 0.5024, 0.949, 0.5022, 0.949, 0.5343, 0.7202, 0.4419, 0.7202, 0.42, 0.7336, 0.4212, 0.7336, 0.4432, 0.9185, 0.2096, 0.883, 0.2097, 0.883, 8.864e-05, 0.9185, 0.0, 0.7988, 0.6563, 0.7647, 0.6565, 0.7647, 0.4468, 0.7988, 0.4466, 0.8646, 0.6563, 0.833, 0.6566, 0.833, 0.447, 0.8646, 0.4466, 0.7305, 0.656, 0.6965, 0.6566, 0.6965, 0.4472, 0.7305, 0.4466, 0.6371, 0.9428, 0.6795, 0.9558, 0.6599, 0.9861, 0.6243, 0.9861, 0.08495, 0.8959, 0.08495, 0.9322, 0.07645, 0.9276, 0.07645, 0.8985, 0.833, 0.6565, 0.7988, 0.6563, 0.7988, 0.4466, 0.833, 0.4468, 0.7647, 0.6565, 0.7305, 0.656, 0.7305, 0.4466, 0.7647, 0.4472, 0.6498, 0.8995, 0.6795, 0.9195, 0.6795, 0.9558, 0.6371, 0.9428, 0.0, 0.9219, 1.627e-08, 0.8856, 0.008495, 0.8903, 0.008495, 0.9193, 0.9501, 0.21, 0.9185, 0.2096, 0.9185, 0.0, 0.9501, 0.0003922, 0.9, 0.6563, 0.8646, 0.6563, 0.8646, 0.4466, 0.9, 0.4467, 0.5946, 0.9298, 0.6371, 0.9428, 0.6243, 0.9861, 0.5946, 0.9661, 0.05522, 0.9522, 0.0196, 0.9522, 0.02418, 0.9436, 0.05267, 0.9436, 0.6142, 0.8995, 0.6498, 0.8995, 0.6371, 0.9428, 0.5946, 0.9298, 0.02973, 0.8656, 0.06534, 0.8656, 0.06077, 0.8743, 0.03228, 0.8743, 0.5805, 0.9275, 0.581, 0.8995, 0.5946, 0.8995, 0.5941, 0.9275, 0.2548, 0.9477, 0.255, 0.9198, 0.2686, 0.9198, 0.2685, 0.9477, 0.9483, 0.5798, 0.9485, 0.5509, 0.9621, 0.5509, 0.962, 0.5798, 0.2962, 0.9457, 0.2964, 0.9199, 0.3101, 0.9198, 0.3099, 0.9456, 0.0196, 0.9522, 0.0, 0.9219, 0.008495, 0.9193, 0.02418, 0.9436, 1.627e-08, 0.8856, 0.02973, 0.8656, 0.03228, 0.8743, 0.008495, 0.8903, 0.06534, 0.8656, 0.08495, 0.8959, 0.07645, 0.8985, 0.06077, 0.8743, 0.08495, 0.9322, 0.05522, 0.9522, 0.05267, 0.9436, 0.07645, 0.9276, 0.6286, 0.3947, 0.6184, 0.3601, 0.6469, 0.3601, 0.6626, 0.3843, 0.5946, 0.4051, 0.5946, 0.376, 0.6184, 0.3601, 0.6286, 0.3947, 0.6388, 0.4293, 0.6286, 0.3947, 0.6626, 0.3843, 0.6626, 0.4133, 0.6103, 0.4293, 0.5946, 0.4051, 0.6286, 0.3947, 0.6388, 0.4293, 0.255, 0.9755, 0.2548, 0.9477, 0.2685, 0.9477, 0.2686, 0.9755, 0.2964, 0.9746, 0.2962, 0.9457, 0.3099, 0.9456, 0.3101, 0.9745, 0.581, 0.9551, 0.5805, 0.9275, 0.5941, 0.9275, 0.5946, 0.9552, 0.9485, 0.6055, 0.9483, 0.5798, 0.962, 0.5798, 0.9621, 0.6056, 0.4563, 0.7731, 0.4918, 0.773, 0.4918, 0.9826, 0.4563, 0.9827, 0.7819, 0.0001786, 0.816, 0.0, 0.816, 0.2097, 0.7819, 0.2098, 0.8476, 0.4197, 0.816, 0.42, 0.816, 0.2104, 0.8476, 0.21, 0.7138, 0.0005993, 0.7478, 0.0, 0.7478, 0.2094, 0.7138, 0.21, 0.5342, 0.9567, 0.4918, 0.9697, 0.4918, 0.9334, 0.5215, 0.9134, 0.5097, 0.3904, 0.5097, 0.4266, 0.5012, 0.422, 0.5012, 0.393, 0.7478, 0.0, 0.7819, 0.0001786, 0.7819, 0.2098, 0.7478, 0.2097, 0.6796, 5.909e-05, 0.7138, 0.0005993, 0.7138, 0.21, 0.6796, 0.2094, 0.547, 1.0, 0.5114, 1.0, 0.4918, 0.9697, 0.5342, 0.9567, 0.4247, 0.4163, 0.4247, 0.38, 0.4332, 0.3847, 0.4332, 0.4137, 0.4247, 0.7727, 0.4563, 0.7731, 0.4563, 0.9827, 0.4247, 0.9823, 0.883, 0.4197, 0.8476, 0.4197, 0.8476, 0.21, 0.883, 0.2101, 0.5767, 0.9437, 0.5342, 0.9567, 0.5215, 0.9134, 0.5571, 0.9134, 0.4799, 0.4466, 0.4443, 0.4466, 0.4489, 0.438, 0.4774, 0.438, 0.5767, 0.98, 0.547, 1.0, 0.5342, 0.9567, 0.5767, 0.9437, 0.4545, 0.3601, 0.4901, 0.3601, 0.4855, 0.3687, 0.457, 0.3687, 0.7842, 0.8942, 0.7846, 0.8663, 0.7982, 0.8663, 0.7978, 0.8942, 0.2686, 0.9477, 0.2688, 0.9198, 0.2824, 0.9198, 0.2823, 0.9477, 0.9276, 0.9596, 0.9278, 0.9308, 0.9415, 0.9308, 0.9413, 0.9597, 0.3101, 0.9457, 0.3103, 0.9199, 0.3239, 0.9198, 0.3237, 0.9456, 0.4443, 0.4466, 0.4247, 0.4163, 0.4332, 0.4137, 0.4489, 0.438, 0.4247, 0.38, 0.4545, 0.3601, 0.457, 0.3687, 0.4332, 0.3847, 0.4901, 0.3601, 0.5097, 0.3904, 0.5012, 0.393, 0.4855, 0.3687, 0.5097, 0.4266, 0.4799, 0.4466, 0.4774, 0.438, 0.5012, 0.422, 0.3648, 0.9517, 0.3308, 0.9621, 0.3308, 0.9331, 0.3546, 0.9171, 0.375, 0.9864, 0.3465, 0.9864, 0.3308, 0.9621, 0.3648, 0.9517, 0.3988, 0.9413, 0.3648, 0.9517, 0.3546, 0.9171, 0.3831, 0.9171, 0.3988, 0.9704, 0.375, 0.9864, 0.3648, 0.9517, 0.3988, 0.9413, 0.2688, 0.9755, 0.2686, 0.9477, 0.2823, 0.9477, 0.2824, 0.9755, 0.3103, 0.9746, 0.3101, 0.9457, 0.3237, 0.9456, 0.3239, 0.9745, 0.7846, 0.9219, 0.7842, 0.8942, 0.7978, 0.8942, 0.7982, 0.9219, 0.9278, 0.9854, 0.9276, 0.9596, 0.9413, 0.9597, 0.9415, 0.9855, 0.9147, 0.2104, 0.9501, 0.2103, 0.9501, 0.42, 0.9147, 0.4201, 0.7819, 0.2102, 0.816, 0.21, 0.816, 0.4196, 0.7819, 0.4198, 0.8476, 0.2096, 0.816, 0.21, 0.816, 0.0003875, 0.8476, 0.0, 0.6623, 0.7951, 0.6283, 0.7957, 0.6283, 0.5863, 0.6623, 0.5857, 0.739, 0.9099, 0.6965, 0.9229, 0.6965, 0.8866, 0.7262, 0.8666, 0.1699, 0.8959, 0.1699, 0.9322, 0.1614, 0.9276, 0.1614, 0.8985, 0.7478, 0.21, 0.7819, 0.2102, 0.7819, 0.4198, 0.7478, 0.4196, 0.6965, 0.7956, 0.6623, 0.7951, 0.6623, 0.5857, 0.6965, 0.5862, 0.7517, 0.9532, 0.7161, 0.9532, 0.6965, 0.9229, 0.739, 0.9099, 0.08495, 0.9219, 0.08495, 0.8856, 0.09344, 0.8903, 0.09344, 0.9193, 0.883, 0.21, 0.9147, 0.2104, 0.9147, 0.4201, 0.883, 0.4197, 0.883, 0.2097, 0.8476, 0.2096, 0.8476, 0.0, 0.883, 8.819e-05, 0.7815, 0.8969, 0.739, 0.9099, 0.7262, 0.8666, 0.7619, 0.8666, 0.1402, 0.9522, 0.1045, 0.9522, 0.1091, 0.9436, 0.1376, 0.9435, 0.7815, 0.9332, 0.7517, 0.9532, 0.739, 0.9099, 0.7815, 0.8969, 0.1147, 0.8656, 0.1503, 0.8656, 0.1457, 0.8743, 0.1172, 0.8743, 0.6795, 0.9275, 0.68, 0.8995, 0.6936, 0.8995, 0.6932, 0.9275, 0.9354, 0.4744, 0.9356, 0.4466, 0.9492, 0.4466, 0.9491, 0.4744, 0.9, 0.9596, 0.9002, 0.9308, 0.9138, 0.9308, 0.9136, 0.9597, 0.2824, 0.9457, 0.2826, 0.9199, 0.2962, 0.9198, 0.296, 0.9456, 0.1045, 0.9522, 0.08495, 0.9219, 0.09344, 0.9193, 0.1091, 0.9436, 0.08495, 0.8856, 0.1147, 0.8656, 0.1172, 0.8743, 0.09344, 0.8903, 0.1503, 0.8656, 0.1699, 0.8959, 0.1614, 0.8985, 0.1457, 0.8743, 0.1699, 0.9322, 0.1402, 0.9522, 0.1376, 0.9435, 0.1614, 0.9276, 0.3568, 0.3809, 0.3466, 0.3463, 0.3751, 0.3463, 0.3908, 0.3705, 0.3228, 0.3913, 0.3228, 0.3622, 0.3466, 0.3463, 0.3568, 0.3809, 0.367, 0.4155, 0.3568, 0.3809, 0.3908, 0.3705, 0.3908, 0.3995, 0.3385, 0.4155, 0.3228, 0.3913, 0.3568, 0.3809, 0.367, 0.4155, 0.9356, 0.5022, 0.9354, 0.4744, 0.9491, 0.4744, 0.9492, 0.5022, 0.2826, 0.9746, 0.2824, 0.9457, 0.296, 0.9456, 0.2962, 0.9745, 0.68, 0.9551, 0.6795, 0.9275, 0.6932, 0.9275, 0.6936, 0.9552, 0.9002, 0.9854, 0.9, 0.9596, 0.9136, 0.9597, 0.9138, 0.9855, 0.8684, 0.8663, 0.833, 0.8664, 0.833, 0.6567, 0.8684, 0.6566, 0.7988, 0.6566, 0.833, 0.6565, 0.833, 0.8661, 0.7988, 0.8663, 0.7281, 0.8662, 0.6965, 0.8666, 0.6965, 0.657, 0.7281, 0.6566, 0.7138, 0.2106, 0.7478, 0.21, 0.7478, 0.4194, 0.7138, 0.42, 0.2124, 0.9089, 0.2548, 0.8959, 0.2548, 0.9322, 0.2251, 0.9522, 0.5649, 0.3601, 0.5946, 0.38, 0.5861, 0.3847, 0.5623, 0.3687, 0.7647, 0.6565, 0.7988, 0.6566, 0.7988, 0.8663, 0.7647, 0.8661, 0.6796, 0.21, 0.7138, 0.2106, 0.7138, 0.42, 0.6796, 0.4194, 0.1996, 0.8656, 0.2352, 0.8656, 0.2548, 0.8959, 0.2124, 0.9089, 0.5394, 0.4466, 0.5097, 0.4266, 0.5182, 0.422, 0.542, 0.438, 0.9, 0.8667, 0.8684, 0.8663, 0.8684, 0.6566, 0.9, 0.657, 0.7636, 0.8663, 0.7281, 0.8662, 0.7281, 0.6566, 0.7636, 0.6567, 0.1699, 0.9219, 0.2124, 0.9089, 0.2251, 0.9522, 0.1895, 0.9522, 0.5946, 0.4163, 0.575, 0.4466, 0.5704, 0.438, 0.5861, 0.4137, 0.1699, 0.8856, 0.1996, 0.8656, 0.2124, 0.9089, 0.1699, 0.9219, 0.5097, 0.3904, 0.5293, 0.3601, 0.5339, 0.3687, 0.5182, 0.393, 0.6626, 0.388, 0.663, 0.3601, 0.6767, 0.3601, 0.6762, 0.388, 0.9345, 0.5787, 0.9347, 0.5509, 0.9483, 0.5509, 0.9482, 0.5787, 0.9138, 0.9596, 0.914, 0.9308, 0.9276, 0.9308, 0.9275, 0.9597, 0.7842, 0.9478, 0.7844, 0.922, 0.798, 0.9219, 0.7978, 0.9477, 0.575, 0.4466, 0.5394, 0.4466, 0.542, 0.438, 0.5704, 0.438, 0.5097, 0.4266, 0.5097, 0.3904, 0.5182, 0.393, 0.5182, 0.422, 0.5293, 0.3601, 0.5649, 0.3601, 0.5623, 0.3687, 0.5339, 0.3687, 0.5946, 0.38, 0.5946, 0.4163, 0.5861, 0.4137, 0.5861, 0.3847, 0.2888, 0.3809, 0.2548, 0.3913, 0.2548, 0.3622, 0.2786, 0.3463, 0.299, 0.4155, 0.2705, 0.4155, 0.2548, 0.3913, 0.2888, 0.3809, 0.3228, 0.3705, 0.2888, 0.3809, 0.2786, 0.3463, 0.3071, 0.3463, 0.3228, 0.3995, 0.299, 0.4155, 0.2888, 0.3809, 0.3228, 0.3705, 0.9347, 0.6065, 0.9345, 0.5787, 0.9482, 0.5787, 0.9483, 0.6065, 0.7844, 0.9766, 0.7842, 0.9478, 0.7978, 0.9477, 0.798, 0.9766, 0.663, 0.4157, 0.6626, 0.388, 0.6762, 0.388, 0.6767, 0.4157, 0.914, 0.9854, 0.9138, 0.9596, 0.9275, 0.9597, 0.9276, 0.9855])
me_zombie_necropolis.materials.append(mat_bleached_stone)
me_zombie_necropolis.materials.append(mat_dark_stone)
me_zombie_necropolis.materials.append(mat_red_stone)
me_zombie_necropolis.materials.append(mat_glowing_red)
me_zombie_necropolis.use_remesh_preserve_volume = False
me_zombie_necropolis.use_remesh_preserve_attributes = False
me_zombie_necropolis.use_mirror_vertex_groups = False
me_zombie_necropolis.update()

# ---- objects
ob_zombie_necropolis = bpy.data.objects.new('Zombie Necropolis', me_zombie_necropolis)

# ---- transforms, parenting, visibility, modifiers, constraints
ob_zombie_necropolis.location = (0.0, 0.0, 0.0)
ob_zombie_necropolis.lock_rotations_4d = False
ob_zombie_necropolis.empty_display_type = 'ARROWS'
ob_zombie_necropolis.lineart.crease_threshold = 0.0

# ---- collection membership
col_collection_1.objects.link(ob_zombie_necropolis)

# ---- scene / render settings (as saved in the file)
scene.frame_start = 1; scene.frame_end = 250; scene.frame_set(1)
scene.render.engine = 'BLENDER_EEVEE_NEXT'
scene.render.resolution_percentage = 50
scene.render.dither_intensity = 0.0
scene.cycles.use_denoising = False
scene.cycles.samples = 10
scene.cycles.sampling_pattern = 'TABULATED_SOBOL'
scene.cycles.light_sampling_threshold = 0.0
scene.cycles.use_adaptive_sampling = False
scene.cycles.use_light_tree = False
scene.cycles.blur_glossy = 0.0
scene.cycles.pixel_filter_type = 'GAUSSIAN'
scene.cycles.sample_clamp_indirect = 0.0
scene.view_settings.view_transform = 'Standard'
bpy.context.view_layer.update()

# ---- added for rendering (the .blend has no active camera and no usable light): camera, sun
cam_auto = bpy.data.cameras.new('AutoCamera')
cam_auto.lens = 50.0
cam_auto.sensor_width = 36.0
cam_auto.clip_end = 1000.0
ob_auto_camera = bpy.data.objects.new('AutoCamera', cam_auto)
scene.collection.objects.link(ob_auto_camera)
ob_auto_camera.location = (3.9901, -4.00489, 3.33087)
ob_auto_camera.rotation_euler = (1.09748, -7.21219e-08, 0.694738)
scene.camera = ob_auto_camera
light_auto_sun = bpy.data.lights.new('AutoSun', 'SUN')
light_auto_sun.energy = 3.0
light_auto_sun.angle = 0.0523599
ob_auto_sun = bpy.data.objects.new('AutoSun', light_auto_sun)
scene.collection.objects.link(ob_auto_sun)
ob_auto_sun.rotation_euler = (0.872665, 0.174533, 0.523599)
bpy.context.view_layer.update()
